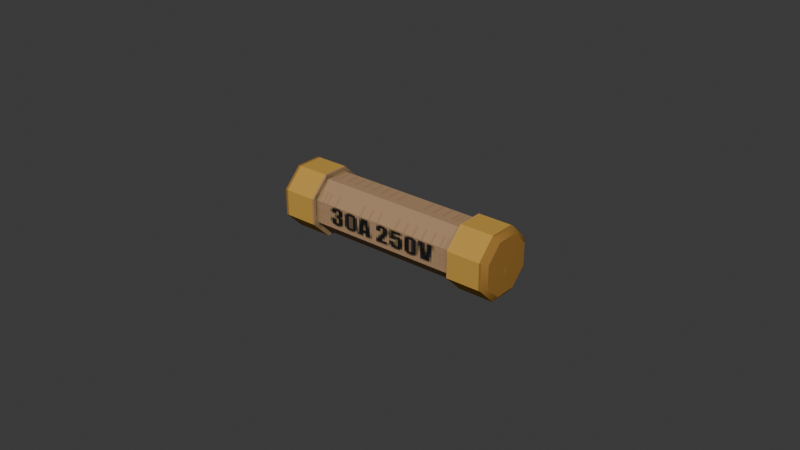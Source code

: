 # Source: psx_fuse.blend  (saved by Blender 5.2.45; exported with 4.5.12 LTS)
import bpy
from mathutils import Matrix  # noqa: F401  (used for matrix-valued properties, if any)

bpy.ops.wm.read_factory_settings(use_empty=True)
scene = bpy.context.scene
scene.name = 'Scene'

# ---- images (referenced by path relative to the original .blend; pixels are not part of the script)
import os
ASSET_DIR = os.environ.get("B2B_ASSET_DIR", "")  # directory of the original .blend (textures are referenced by path, not embedded)
HERE = os.path.dirname(os.path.abspath(__file__))  # packed textures are extracted next to this script under _unpacked/

def load_image(name, relpath, width, height, colorspace="sRGB"):
    """Load a texture the original file referenced (path relative to the .blend, or extracted next to this script)."""
    p = next((c for c in (os.path.join(HERE, relpath), os.path.join(ASSET_DIR, relpath)) if relpath and os.path.exists(c)), "")
    if p:
        img = bpy.data.images.load(p, check_existing=True)
        img.name = name
    else:  # same state as the original file: an image datablock whose file is absent (Cycles renders it pink)
        img = bpy.data.images.new(name, width, height)
        img.source = "FILE"
        img.filepath = "//" + (relpath or name)
    img.colorspace_settings.name = colorspace
    return img
img_psx_fuse_diffuse_png = load_image('psx_fuse_diffuse.png', '_unpacked/psx_fuse_diffuse.95fbc078.png', 64, 64, 'sRGB')

# ---- materials (node trees are filled in below, after node groups)
mat_psx_fuse_mat = bpy.data.materials.new('psx_fuse_mat')

# ---- material node trees
mat_psx_fuse_mat.use_nodes = True; mat_psx_fuse_mat.node_tree.nodes.clear()
_N = mat_psx_fuse_mat.node_tree.nodes; _L = mat_psx_fuse_mat.node_tree.links
n0 = _N.new('ShaderNodeOutputMaterial'); n0.name = 'Material Output'; n0.location = (0, 0)
n1 = _N.new('ShaderNodeBsdfPrincipled'); n1.name = 'Principled BSDF'; n1.location = (0, 0)
n1.inputs[2].default_value = 1.0
n1.inputs[10].default_value = 0.005
n1.inputs[13].default_value = 0.0
n2 = _N.new('ShaderNodeTexImage'); n2.name = 'Image Texture'; n2.location = (0, 0)
n2.image = img_psx_fuse_diffuse_png
n2.interpolation = 'Closest'
_L.new(n2.outputs[0], n1.inputs[0])
_L.new(n1.outputs[0], n0.inputs[0])
n0.is_active_output = True

# ---- world
world_world = bpy.data.worlds.new('World'); scene.world = world_world
world_world.use_nodes = True; world_world.node_tree.nodes.clear()
_N = world_world.node_tree.nodes; _L = world_world.node_tree.links
n0 = _N.new('ShaderNodeOutputWorld'); n0.name = 'World Output'; n0.location = (200, 100)
n1 = _N.new('ShaderNodeBackground'); n1.name = 'Background'; n1.location = (-200, 100)
n1.inputs[0].default_value = (0.05088, 0.05088, 0.05088, 1.0)
_L.new(n1.outputs[0], n0.inputs[0])
n0.is_active_output = True
world_world.color = (1.0, 1.0, 1.0)
world_world.sun_shadow_jitter_overblur = 0.0

# ---- meshes
me_cartridge_fuse_001 = bpy.data.meshes.new('cartridge_fuse.001')
me_cartridge_fuse_001.from_pydata([(-0.0255, 0.008777, 0.0138), (-0.0255, 0.003635, 0.01894), (-0.0255, -0.003635, 0.01894), (-0.0255, -0.008777, 0.0138), (-0.0255, -0.008777, 0.006527), (-0.0255, -0.003635, 0.001386), (-0.0255, 0.003635, 0.001386), (-0.0255, 0.008777, 0.006527), (0.0255, 0.008777, 0.0138), (0.0255, 0.003635, 0.01894), (0.0255, -0.003635, 0.01894), (0.0255, -0.008777, 0.0138), (0.0255, -0.008777, 0.006527), (0.0255, -0.003635, 0.001386), (0.0255, 0.003635, 0.001386), (0.0255, 0.008777, 0.006527), (-0.025, 0.01016, 0.01437), (-0.025, 0.00421, 0.02033), (-0.025, -0.00421, 0.02033), (-0.025, -0.01016, 0.01437), (-0.025, -0.01016, 0.005953), (-0.025, -0.00421, 0.0), (-0.025, 0.00421, 0.0), (-0.025, 0.01016, 0.005953), (-0.0365, 0.01016, 0.01437), (-0.0365, 0.00421, 0.02033), (-0.0365, -0.00421, 0.02033), (-0.0365, -0.01016, 0.01437), (-0.0365, -0.01016, 0.005953), (-0.0365, -0.00421, 0.0), (-0.0365, 0.00421, 0.0), (-0.0365, 0.01016, 0.005953), (-0.0378, 0.0085, 0.01368), (-0.0378, 0.003521, 0.01866), (-0.0378, -0.003521, 0.01866), (-0.0378, -0.0085, 0.01368), (-0.0378, -0.0085, 0.006642), (-0.0378, -0.003521, 0.001663), (-0.0378, 0.003521, 0.001663), (-0.0378, 0.0085, 0.006642), (-0.038, 0.0, 0.01016), (0.025, 0.01016, 0.01437), (0.025, 0.00421, 0.02033), (0.025, -0.00421, 0.02033), (0.025, -0.01016, 0.01437), (0.025, -0.01016, 0.005953), (0.025, -0.00421, 0.0), (0.025, 0.00421, 0.0), (0.025, 0.01016, 0.005953), (0.0365, 0.01016, 0.01437), (0.0365, 0.00421, 0.02033), (0.0365, -0.00421, 0.02033), (0.0365, -0.01016, 0.01437), (0.0365, -0.01016, 0.005953), (0.0365, -0.00421, 0.0), (0.0365, 0.00421, 0.0), (0.0365, 0.01016, 0.005953), (0.0378, 0.0085, 0.01368), (0.0378, 0.003521, 0.01866), (0.0378, -0.003521, 0.01866), (0.0378, -0.0085, 0.01368), (0.0378, -0.0085, 0.006642), (0.0378, -0.003521, 0.001663), (0.0378, 0.003521, 0.001663), (0.0378, 0.0085, 0.006642), (0.038, 0.0, 0.01016)], [], [(0, 1, 9, 8), (1, 2, 10, 9), (2, 3, 11, 10), (3, 4, 12, 11), (4, 5, 13, 12), (5, 6, 14, 13), (6, 7, 15, 14), (7, 0, 8, 15), (16, 24, 25, 17), (17, 25, 26, 18), (18, 26, 27, 19), (19, 27, 28, 20), (20, 28, 29, 21), (21, 29, 30, 22), (22, 30, 31, 23), (23, 31, 24, 16), (24, 32, 33, 25), (25, 33, 34, 26), (26, 34, 35, 27), (27, 35, 36, 28), (28, 36, 37, 29), (29, 37, 38, 30), (30, 38, 39, 31), (31, 39, 32, 24), (32, 40, 33), (33, 40, 34), (34, 40, 35), (35, 40, 36), (36, 40, 37), (37, 40, 38), (38, 40, 39), (39, 40, 32), (18, 20, 22), (41, 42, 50, 49), (42, 43, 51, 50), (43, 44, 52, 51), (44, 45, 53, 52), (45, 46, 54, 53), (46, 47, 55, 54), (47, 48, 56, 55), (48, 41, 49, 56), (49, 50, 58, 57), (50, 51, 59, 58), (51, 52, 60, 59), (52, 53, 61, 60), (53, 54, 62, 61), (54, 55, 63, 62), (55, 56, 64, 63), (56, 49, 57, 64), (57, 58, 65), (58, 59, 65), (59, 60, 65), (60, 61, 65), (61, 62, 65), (62, 63, 65), (63, 64, 65), (64, 57, 65), (45, 43, 41), (22, 23, 16), (16, 17, 18), (18, 19, 20), (20, 21, 22), (22, 16, 18), (41, 48, 47), (47, 46, 45), (45, 44, 43), (43, 42, 41), (41, 47, 45)])
me_cartridge_fuse_001.polygons.foreach_set('use_smooth', [True] * 68)
_k = set([(0, 8), (1, 9), (2, 10), (3, 11), (4, 12), (5, 13), (6, 14), (7, 15), (16, 17), (16, 23), (16, 24), (17, 18), (17, 25), (18, 19), (18, 26), (19, 20), (19, 27), (20, 21), (20, 28), (21, 22), (21, 29), (22, 23), (22, 30), (23, 31), (24, 25), (24, 31), (25, 26), (26, 27), (27, 28), (28, 29), (29, 30), (30, 31), (32, 33), (32, 39), (33, 34), (34, 35), (35, 36), (36, 37), (37, 38), (38, 39), (41, 42), (41, 48), (41, 49), (42, 43), (42, 50), (43, 44), (43, 51), (44, 45), (44, 52), (45, 46), (45, 53), (46, 47), (46, 54), (47, 48), (47, 55), (48, 56), (49, 50), (49, 56), (50, 51), (51, 52), (52, 53), (53, 54), (54, 55), (55, 56), (57, 58), (57, 64), (58, 59), (59, 60), (60, 61), (61, 62), (62, 63), (63, 64)])
me_cartridge_fuse_001.attributes.new('sharp_edge', 'BOOLEAN', 'EDGE').data.foreach_set('value', [ (min(e.vertices), max(e.vertices)) in _k for e in me_cartridge_fuse_001.edges])
_uv = me_cartridge_fuse_001.uv_layers.new(name='UVMap')
_uv.uv.foreach_set('vector', [0.009375, 0.3334, 0.009375, 0.3094, 0.9906, 0.3094, 0.9906, 0.3334, 0.009375, 0.3762, 0.009375, 0.3522, 0.9906, 0.3522, 0.9906, 0.3762, 0.009375, 0.419, 0.009375, 0.395, 0.9906, 0.395, 0.9906, 0.419, 0.009375, 0.9106, 0.009375, 0.6094, 0.9906, 0.6094, 0.9906, 0.9106, 0.009375, 0.4618, 0.009375, 0.4378, 0.9906, 0.4378, 0.9906, 0.4618, 0.009375, 0.5046, 0.009375, 0.4806, 0.9906, 0.4806, 0.9906, 0.5046, 0.009375, 0.5474, 0.009375, 0.5234, 0.9906, 0.5234, 0.9906, 0.5474, 0.009375, 0.5902, 0.009375, 0.5662, 0.9906, 0.5662, 0.9906, 0.5902, 0.2406, 0.2906, 0.2406, 0.1294, 0.1969, 0.1294, 0.1969, 0.2906, 0.1781, 0.2906, 0.1781, 0.1294, 0.1344, 0.1294, 0.1344, 0.2906, 0.1156, 0.2906, 0.1156, 0.1294, 0.07187, 0.1294, 0.07187, 0.2906, 0.05313, 0.2906, 0.05313, 0.1294, 0.009375, 0.1294, 0.009375, 0.2906, 0.4906, 0.2906, 0.4906, 0.1294, 0.4469, 0.1294, 0.4469, 0.2906, 0.4281, 0.2906, 0.4281, 0.1294, 0.3844, 0.1294, 0.3844, 0.2906, 0.3656, 0.2906, 0.3656, 0.1294, 0.3219, 0.1294, 0.3219, 0.2906, 0.3031, 0.2906, 0.3031, 0.1294, 0.2594, 0.1294, 0.2594, 0.2906, 0.2406, 0.1106, 0.237, 0.06938, 0.2005, 0.06938, 0.1969, 0.1106, 0.1781, 0.1106, 0.1745, 0.06938, 0.138, 0.06938, 0.1344, 0.1106, 0.1156, 0.1106, 0.112, 0.06938, 0.07545, 0.06938, 0.07187, 0.1106, 0.05313, 0.1106, 0.04955, 0.06938, 0.01295, 0.06938, 0.009375, 0.1106, 0.4906, 0.1106, 0.487, 0.06938, 0.4505, 0.06938, 0.4469, 0.1106, 0.4281, 0.1106, 0.4245, 0.06938, 0.388, 0.06938, 0.3844, 0.1106, 0.3656, 0.1106, 0.362, 0.06938, 0.3255, 0.06938, 0.3219, 0.1106, 0.3031, 0.1106, 0.2995, 0.06938, 0.263, 0.06938, 0.2594, 0.1106, 0.05313, 0.01403, 0.009375, 0.009375, 0.0275, 0.02063, 0.1156, 0.02063, 0.09375, 0.009375, 0.07187, 0.02063, 0.16, 0.02063, 0.1781, 0.009375, 0.1344, 0.01403, 0.1969, 0.02063, 0.2406, 0.015, 0.1969, 0.009375, 0.2594, 0.01597, 0.3031, 0.02063, 0.285, 0.009375, 0.3219, 0.009375, 0.3438, 0.02063, 0.3656, 0.009375, 0.4025, 0.009375, 0.3844, 0.02063, 0.4281, 0.01597, 0.4906, 0.009375, 0.4469, 0.015, 0.4906, 0.02063, 0.0275, 0.05063, 0.009375, 0.04267, 0.05313, 0.03937, 0.7406, 0.1294, 0.6969, 0.1294, 0.6969, 0.2906, 0.7406, 0.2906, 0.6781, 0.1294, 0.6344, 0.1294, 0.6344, 0.2906, 0.6781, 0.2906, 0.6156, 0.1294, 0.5719, 0.1294, 0.5719, 0.2906, 0.6156, 0.2906, 0.5531, 0.1294, 0.5094, 0.1294, 0.5094, 0.2906, 0.5531, 0.2906, 0.9906, 0.1294, 0.9469, 0.1294, 0.9469, 0.2906, 0.9906, 0.2906, 0.9281, 0.1294, 0.8844, 0.1294, 0.8844, 0.2906, 0.9281, 0.2906, 0.8656, 0.1294, 0.8219, 0.1294, 0.8219, 0.2906, 0.8656, 0.2906, 0.8031, 0.1294, 0.7594, 0.1294, 0.7594, 0.2906, 0.8031, 0.2906, 0.7406, 0.06938, 0.6969, 0.06938, 0.7005, 0.1106, 0.737, 0.1106, 0.6781, 0.06938, 0.6344, 0.06938, 0.638, 0.1106, 0.6745, 0.1106, 0.6156, 0.06938, 0.5719, 0.06938, 0.5755, 0.1106, 0.612, 0.1106, 0.5531, 0.06938, 0.5094, 0.06938, 0.513, 0.1106, 0.5495, 0.1106, 0.9906, 0.06938, 0.9469, 0.06938, 0.9505, 0.1106, 0.987, 0.1106, 0.9281, 0.06938, 0.8844, 0.06938, 0.888, 0.1106, 0.9245, 0.1106, 0.8656, 0.06938, 0.8219, 0.06938, 0.8255, 0.1106, 0.862, 0.1106, 0.8031, 0.06938, 0.7594, 0.06938, 0.763, 0.1106, 0.7995, 0.1106, 0.5531, 0.01403, 0.5275, 0.02063, 0.5094, 0.009375, 0.6156, 0.02063, 0.5719, 0.02063, 0.5938, 0.009375, 0.66, 0.02063, 0.6344, 0.01403, 0.6781, 0.009375, 0.6969, 0.02063, 0.6969, 0.009375, 0.7406, 0.015, 0.7594, 0.01597, 0.785, 0.009375, 0.8031, 0.02063, 0.8219, 0.009375, 0.8656, 0.009375, 0.8438, 0.02063, 0.9025, 0.009375, 0.9281, 0.01597, 0.8844, 0.02063, 0.9906, 0.009375, 0.9906, 0.02063, 0.9469, 0.015, 0.5094, 0.03937, 0.5222, 0.05063, 0.5531, 0.04597, 0.07187, 0.03937, 0.1156, 0.04403, 0.1156, 0.05063, 0.1781, 0.03937, 0.16, 0.05063, 0.1344, 0.05063, 0.2406, 0.05063, 0.1969, 0.04597, 0.1969, 0.03937, 0.2594, 0.05063, 0.2775, 0.03937, 0.3031, 0.03937, 0.3475, 0.03937, 0.3656, 0.04733, 0.3219, 0.05063, 0.6156, 0.05063, 0.6156, 0.04403, 0.5719, 0.03937, 0.6781, 0.03937, 0.6525, 0.03937, 0.6344, 0.05063, 0.6969, 0.03937, 0.6969, 0.04597, 0.7406, 0.05063, 0.7594, 0.05063, 0.785, 0.05063, 0.8031, 0.03937, 0.8656, 0.05063, 0.8528, 0.03937, 0.8219, 0.04403])
me_cartridge_fuse_001.materials.append(mat_psx_fuse_mat)
me_cartridge_fuse_001.update()
me_ucx_cartridge_fuse_00 = bpy.data.meshes.new('UCX_cartridge_fuse_00')
me_ucx_cartridge_fuse_00.from_pydata([(-0.0365, 0.01016, 0.01437), (-0.0365, 0.00421, 0.02033), (-0.0365, -0.00421, 0.02033), (-0.0365, -0.01016, 0.01437), (-0.0365, -0.01016, 0.005953), (-0.0365, -0.00421, 0.0), (-0.03712, 0.003905, 0.0002832), (-0.03712, 0.009747, 0.005938), (-0.0378, 0.0085, 0.01368), (-0.0378, 0.003521, 0.01866), (-0.0378, -0.003521, 0.01866), (-0.0378, -0.0085, 0.01368), (-0.0378, -0.003521, 0.001663), (-0.03796, -0.008251, 0.006745), (0.03712, 0.004225, 0.01991), (0.0365, -0.00421, 0.02033), (0.03712, -0.009747, 0.01439), (0.0365, -0.01016, 0.005953), (0.0365, -0.00421, 0.0), (0.0365, 0.01016, 0.005953), (0.03717, 0.00971, 0.01418), (0.0378, -0.003521, 0.01866), (0.03796, -0.008251, 0.006745), (0.0378, -0.003521, 0.001663), (0.03712, 0.004225, 0.0004157), (0.0378, 0.0085, 0.006642)], [], [(20, 25, 19), (19, 7, 0), (19, 0, 20), (0, 1, 14), (0, 14, 20), (15, 21, 14), (1, 2, 15), (1, 15, 14), (22, 25, 20), (14, 22, 20), (25, 24, 19), (24, 6, 7), (24, 7, 19), (7, 8, 0), (8, 9, 1), (8, 1, 0), (16, 21, 15), (2, 3, 16), (2, 16, 15), (21, 22, 14), (9, 10, 2), (9, 2, 1), (21, 16, 22), (23, 24, 22), (24, 25, 22), (24, 23, 18), (18, 5, 6), (18, 6, 24), (7, 13, 8), (13, 9, 8), (17, 22, 16), (3, 4, 17), (3, 17, 16), (10, 11, 3), (10, 3, 2), (13, 10, 9), (17, 18, 23), (17, 23, 22), (17, 4, 5), (17, 5, 18), (5, 12, 6), (6, 13, 7), (11, 10, 13), (6, 12, 13), (11, 13, 4), (11, 4, 3), (4, 13, 12), (4, 12, 5)])
me_ucx_cartridge_fuse_00.update()

# ---- objects
ob_cartridge_fuse = bpy.data.objects.new('cartridge_fuse', me_cartridge_fuse_001)
ob_ucx_cartridge_fuse_00 = bpy.data.objects.new('UCX_cartridge_fuse_00', me_ucx_cartridge_fuse_00)

# ---- transforms, parenting, visibility, modifiers, constraints
ob_cartridge_fuse.location = (0.0, 0.0, 0.0)
ob_ucx_cartridge_fuse_00.location = (0.0, 0.0, 0.0)
ob_ucx_cartridge_fuse_00.hide_render = True
ob_ucx_cartridge_fuse_00.display_type = 'WIRE'

# ---- collection membership
scene.collection.objects.link(ob_cartridge_fuse)
scene.collection.objects.link(ob_ucx_cartridge_fuse_00)

# ---- scene / render settings (as saved in the file)
scene.frame_start = 1; scene.frame_end = 250; scene.frame_set(1)
scene.render.engine = 'BLENDER_EEVEE_NEXT'
scene.render.image_settings.color_mode = 'RGB'
scene.render.bake_bias = 0.0
scene.render.bake_samples = 0
scene.render.compositor_device = 'GPU'
scene.cycles.samples = 32
scene.eevee.use_volume_custom_range = False
scene.eevee.fast_gi_thickness_near = 0.1
scene.eevee.fast_gi_thickness_far = 0.0
scene.eevee.shadow_ray_count = 2
scene.eevee.shadow_step_count = 12
scene.eevee.ray_tracing_options.screen_trace_thickness = 0.1
scene.eevee.use_raytracing = True
bpy.context.view_layer.update()

# ---- added for rendering (the .blend has no active camera and no usable light): camera, sun
cam_auto = bpy.data.cameras.new('AutoCamera')
cam_auto.lens = 50.0
cam_auto.sensor_width = 36.0
cam_auto.clip_end = 1000.0
ob_auto_camera = bpy.data.objects.new('AutoCamera', cam_auto)
scene.collection.objects.link(ob_auto_camera)
ob_auto_camera.location = (0.185045, -0.222054, 0.158199)
ob_auto_camera.rotation_euler = (1.09748, -7.21219e-08, 0.694738)
scene.camera = ob_auto_camera
light_auto_sun = bpy.data.lights.new('AutoSun', 'SUN')
light_auto_sun.energy = 3.0
light_auto_sun.angle = 0.0523599
ob_auto_sun = bpy.data.objects.new('AutoSun', light_auto_sun)
scene.collection.objects.link(ob_auto_sun)
ob_auto_sun.rotation_euler = (0.872665, 0.174533, 0.523599)
bpy.context.view_layer.update()
